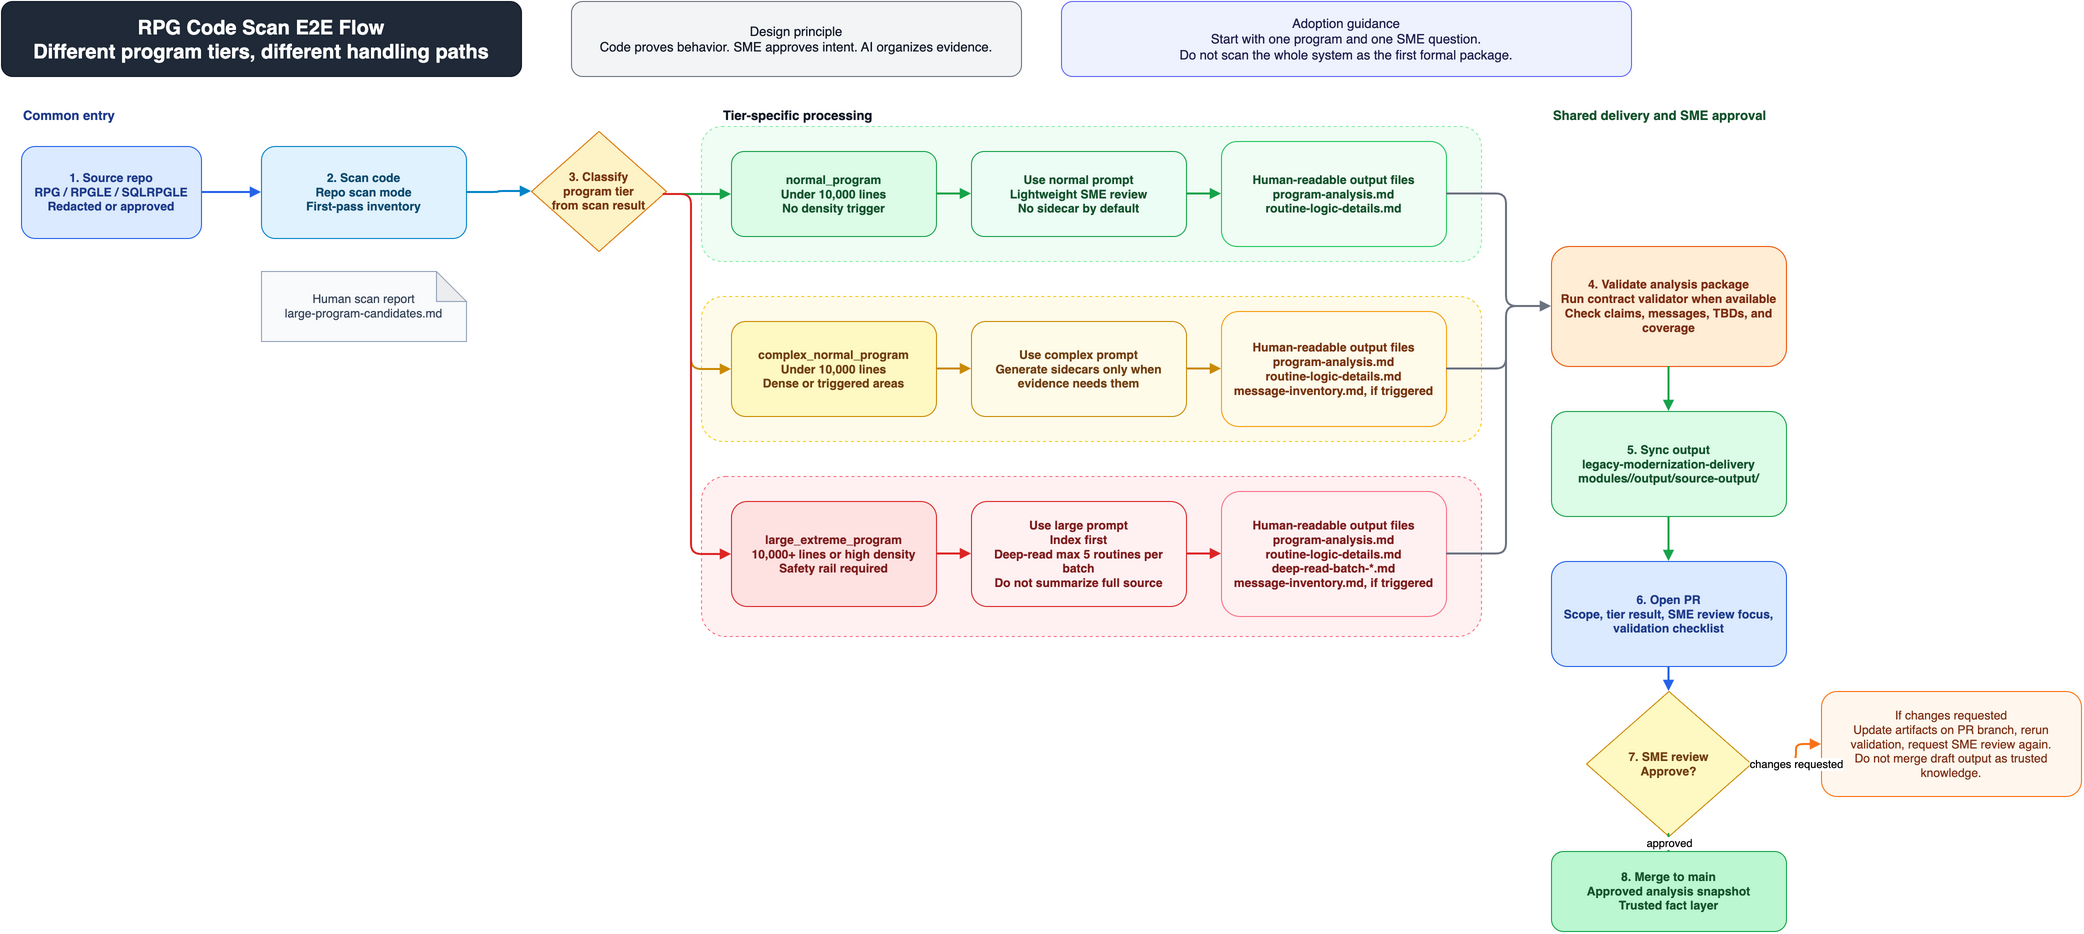

The diagram above was exported from draw.io. Its source (the exported page's mxGraphModel, read from the mxfile embedded in the PNG):
<mxGraphModel dx="2180" dy="980" grid="1" gridSize="10" guides="1" tooltips="1" connect="1" arrows="1" fold="1" page="1" pageScale="1" pageWidth="2180" pageHeight="980" math="0" shadow="0">
  <root>
    <mxCell id="0" />
    <mxCell id="1" parent="0" />
    <mxCell id="title" value="RPG Code Scan E2E Flow&#10;Different program tiers, different handling paths" style="rounded=1;whiteSpace=wrap;html=1;fillColor=#1f2937;strokeColor=#111827;fontColor=#ffffff;fontSize=20;fontStyle=1;spacing=12;" vertex="1" parent="1">
      <mxGeometry x="40" y="30" width="520" height="75" as="geometry" />
    </mxCell>
    <mxCell id="principle" value="Design principle&#10;Code proves behavior. SME approves intent. AI organizes evidence." style="rounded=1;whiteSpace=wrap;html=1;fillColor=#f3f4f6;strokeColor=#6b7280;fontColor=#111827;fontSize=13;spacing=10;" vertex="1" parent="1">
      <mxGeometry x="610" y="30" width="450" height="75" as="geometry" />
    </mxCell>
    <mxCell id="adoption" value="Adoption guidance&#10;Start with one program and one SME question.&#10;Do not scan the whole system as the first formal package." style="rounded=1;whiteSpace=wrap;html=1;fillColor=#eef2ff;strokeColor=#6366f1;fontColor=#1e1b4b;fontSize=13;spacing=10;" vertex="1" parent="1">
      <mxGeometry x="1100" y="30" width="570" height="75" as="geometry" />
    </mxCell>
    <mxCell id="common_label" value="Common entry" style="text;html=1;strokeColor=none;fillColor=none;fontColor=#1e3a8a;fontSize=13;fontStyle=1;align=left;" vertex="1" parent="1">
      <mxGeometry x="60" y="130" width="250" height="26" as="geometry" />
    </mxCell>
    <mxCell id="tier_label" value="Tier-specific processing" style="text;html=1;strokeColor=none;fillColor=none;fontColor=#111827;fontSize=13;fontStyle=1;align=left;" vertex="1" parent="1">
      <mxGeometry x="760" y="130" width="320" height="26" as="geometry" />
    </mxCell>
    <mxCell id="governance_label" value="Shared delivery and SME approval" style="text;html=1;strokeColor=none;fillColor=none;fontColor=#14532d;fontSize=13;fontStyle=1;align=left;" vertex="1" parent="1">
      <mxGeometry x="1590" y="130" width="360" height="26" as="geometry" />
    </mxCell>
    <mxCell id="normal_band" value="" style="rounded=1;whiteSpace=wrap;html=1;fillColor=#f0fdf4;strokeColor=#86efac;dashed=1;" vertex="1" parent="1">
      <mxGeometry x="740" y="155" width="780" height="135" as="geometry" />
    </mxCell>
    <mxCell id="complex_band" value="" style="rounded=1;whiteSpace=wrap;html=1;fillColor=#fffbeb;strokeColor=#facc15;dashed=1;" vertex="1" parent="1">
      <mxGeometry x="740" y="325" width="780" height="145" as="geometry" />
    </mxCell>
    <mxCell id="large_band" value="" style="rounded=1;whiteSpace=wrap;html=1;fillColor=#fff1f2;strokeColor=#fb7185;dashed=1;" vertex="1" parent="1">
      <mxGeometry x="740" y="505" width="780" height="160" as="geometry" />
    </mxCell>
    <mxCell id="source" value="1. Source repo&#10;RPG / RPGLE / SQLRPGLE&#10;Redacted or approved" style="rounded=1;whiteSpace=wrap;html=1;fillColor=#dbeafe;strokeColor=#2563eb;fontColor=#1e3a8a;fontStyle=1;spacing=8;" vertex="1" parent="1">
      <mxGeometry x="60" y="175" width="180" height="92" as="geometry" />
    </mxCell>
    <mxCell id="scan" value="2. Scan code&#10;Repo scan mode&#10;First-pass inventory" style="rounded=1;whiteSpace=wrap;html=1;fillColor=#e0f2fe;strokeColor=#0284c7;fontColor=#0c4a6e;fontStyle=1;spacing=8;" vertex="1" parent="1">
      <mxGeometry x="300" y="175" width="205" height="92" as="geometry" />
    </mxCell>
    <mxCell id="classify" value="3. Classify&#10;program tier&#10;from scan result" style="rhombus;whiteSpace=wrap;html=1;fillColor=#fef3c7;strokeColor=#d97706;fontColor=#78350f;fontStyle=1;spacing=8;" vertex="1" parent="1">
      <mxGeometry x="570" y="160" width="135" height="120" as="geometry" />
    </mxCell>
    <mxCell id="scan_doc" value="Human scan report&#10;large-program-candidates.md" style="shape=note;whiteSpace=wrap;html=1;backgroundOutline=1;darkOpacity=0.05;fillColor=#f8fafc;strokeColor=#94a3b8;fontColor=#334155;fontSize=12;spacing=8;" vertex="1" parent="1">
      <mxGeometry x="300" y="300" width="205" height="70" as="geometry" />
    </mxCell>
    <mxCell id="normal_tier" value="normal_program&#10;Under 10,000 lines&#10;No density trigger" style="rounded=1;whiteSpace=wrap;html=1;fillColor=#dcfce7;strokeColor=#16a34a;fontColor=#14532d;fontStyle=1;spacing=8;" vertex="1" parent="1">
      <mxGeometry x="770" y="180" width="205" height="85" as="geometry" />
    </mxCell>
    <mxCell id="normal_action" value="Use normal prompt&#10;Lightweight SME review&#10;No sidecar by default" style="rounded=1;whiteSpace=wrap;html=1;fillColor=#ecfdf5;strokeColor=#16a34a;fontColor=#14532d;fontStyle=1;spacing=8;" vertex="1" parent="1">
      <mxGeometry x="1010" y="180" width="215" height="85" as="geometry" />
    </mxCell>
    <mxCell id="normal_files" value="Human-readable output files&#10;program-analysis.md&#10;routine-logic-details.md" style="rounded=1;whiteSpace=wrap;html=1;fillColor=#f0fdf4;strokeColor=#22c55e;fontColor=#14532d;fontSize=12;fontStyle=1;spacing=8;" vertex="1" parent="1">
      <mxGeometry x="1260" y="170" width="225" height="105" as="geometry" />
    </mxCell>
    <mxCell id="complex_tier" value="complex_normal_program&#10;Under 10,000 lines&#10;Dense or triggered areas" style="rounded=1;whiteSpace=wrap;html=1;fillColor=#fef9c3;strokeColor=#ca8a04;fontColor=#713f12;fontStyle=1;spacing=8;" vertex="1" parent="1">
      <mxGeometry x="770" y="350" width="205" height="95" as="geometry" />
    </mxCell>
    <mxCell id="complex_action" value="Use complex prompt&#10;Generate sidecars only when evidence needs them" style="rounded=1;whiteSpace=wrap;html=1;fillColor=#fefce8;strokeColor=#ca8a04;fontColor=#713f12;fontStyle=1;spacing=8;" vertex="1" parent="1">
      <mxGeometry x="1010" y="350" width="215" height="95" as="geometry" />
    </mxCell>
    <mxCell id="complex_files" value="Human-readable output files&#10;program-analysis.md&#10;routine-logic-details.md&#10;message-inventory.md, if triggered" style="rounded=1;whiteSpace=wrap;html=1;fillColor=#fffbeb;strokeColor=#f59e0b;fontColor=#78350f;fontSize=12;fontStyle=1;spacing=8;" vertex="1" parent="1">
      <mxGeometry x="1260" y="340" width="225" height="115" as="geometry" />
    </mxCell>
    <mxCell id="large_tier" value="large_extreme_program&#10;10,000+ lines or high density&#10;Safety rail required" style="rounded=1;whiteSpace=wrap;html=1;fillColor=#fee2e2;strokeColor=#dc2626;fontColor=#7f1d1d;fontStyle=1;spacing=8;" vertex="1" parent="1">
      <mxGeometry x="770" y="530" width="205" height="105" as="geometry" />
    </mxCell>
    <mxCell id="large_action" value="Use large prompt&#10;Index first&#10;Deep-read max 5 routines per batch&#10;Do not summarize full source" style="rounded=1;whiteSpace=wrap;html=1;fillColor=#fff1f2;strokeColor=#dc2626;fontColor=#7f1d1d;fontStyle=1;spacing=8;" vertex="1" parent="1">
      <mxGeometry x="1010" y="530" width="215" height="105" as="geometry" />
    </mxCell>
    <mxCell id="large_files" value="Human-readable output files&#10;program-analysis.md&#10;routine-logic-details.md&#10;deep-read-batch-*.md&#10;message-inventory.md, if triggered" style="rounded=1;whiteSpace=wrap;html=1;fillColor=#fff1f2;strokeColor=#fb7185;fontColor=#7f1d1d;fontSize=12;fontStyle=1;spacing=8;" vertex="1" parent="1">
      <mxGeometry x="1260" y="520" width="225" height="125" as="geometry" />
    </mxCell>
    <mxCell id="validate" value="4. Validate analysis package&#10;Run contract validator when available&#10;Check claims, messages, TBDs, and coverage" style="rounded=1;whiteSpace=wrap;html=1;fillColor=#ffedd5;strokeColor=#ea580c;fontColor=#7c2d12;fontStyle=1;spacing=8;" vertex="1" parent="1">
      <mxGeometry x="1590" y="275" width="235" height="120" as="geometry" />
    </mxCell>
    <mxCell id="sync" value="5. Sync output&#10;legacy-modernization-delivery&#10;modules/&lt;CAP-ID&gt;/output/source-output/" style="rounded=1;whiteSpace=wrap;html=1;fillColor=#dcfce7;strokeColor=#16a34a;fontColor=#14532d;fontStyle=1;spacing=8;" vertex="1" parent="1">
      <mxGeometry x="1590" y="440" width="235" height="105" as="geometry" />
    </mxCell>
    <mxCell id="pr" value="6. Open PR&#10;Scope, tier result, SME review focus, validation checklist" style="rounded=1;whiteSpace=wrap;html=1;fillColor=#dbeafe;strokeColor=#2563eb;fontColor=#1e3a8a;fontStyle=1;spacing=8;" vertex="1" parent="1">
      <mxGeometry x="1590" y="590" width="235" height="105" as="geometry" />
    </mxCell>
    <mxCell id="review" value="7. SME review&#10;Approve?" style="rhombus;whiteSpace=wrap;html=1;fillColor=#fef9c3;strokeColor=#ca8a04;fontColor=#713f12;fontStyle=1;spacing=8;" vertex="1" parent="1">
      <mxGeometry x="1625" y="720" width="165" height="145" as="geometry" />
    </mxCell>
    <mxCell id="merge" value="8. Merge to main&#10;Approved analysis snapshot&#10;Trusted fact layer" style="rounded=1;whiteSpace=wrap;html=1;fillColor=#bbf7d0;strokeColor=#16a34a;fontColor=#14532d;fontStyle=1;spacing=8;" vertex="1" parent="1">
      <mxGeometry x="1590" y="880" width="235" height="80" as="geometry" />
    </mxCell>
    <mxCell id="changes" value="If changes requested&#10;Update artifacts on PR branch, rerun validation, request SME review again.&#10;Do not merge draft output as trusted knowledge." style="rounded=1;whiteSpace=wrap;html=1;fillColor=#fff7ed;strokeColor=#f97316;fontColor=#7c2d12;fontSize=12;spacing=8;" vertex="1" parent="1">
      <mxGeometry x="1860" y="720" width="260" height="105" as="geometry" />
    </mxCell>
    <mxCell id="e_source_scan" value="" style="edgeStyle=orthogonalEdgeStyle;rounded=1;orthogonalLoop=1;jettySize=auto;html=1;endArrow=block;strokeColor=#2563eb;strokeWidth=2;" edge="1" parent="1" source="source" target="scan">
      <mxGeometry relative="1" as="geometry" />
    </mxCell>
    <mxCell id="e_scan_classify" value="" style="edgeStyle=orthogonalEdgeStyle;rounded=1;orthogonalLoop=1;jettySize=auto;html=1;endArrow=block;strokeColor=#0284c7;strokeWidth=2;" edge="1" parent="1" source="scan" target="classify">
      <mxGeometry relative="1" as="geometry" />
    </mxCell>
    <mxCell id="e_classify_normal" value="" style="edgeStyle=orthogonalEdgeStyle;rounded=1;orthogonalLoop=1;jettySize=auto;html=1;endArrow=block;strokeColor=#16a34a;strokeWidth=2;" edge="1" parent="1" source="classify" target="normal_tier">
      <mxGeometry relative="1" as="geometry">
        <Array as="points">
          <mxPoint x="730" y="223" />
        </Array>
      </mxGeometry>
    </mxCell>
    <mxCell id="e_classify_complex" value="" style="edgeStyle=orthogonalEdgeStyle;rounded=1;orthogonalLoop=1;jettySize=auto;html=1;endArrow=block;strokeColor=#ca8a04;strokeWidth=2;" edge="1" parent="1" source="classify" target="complex_tier">
      <mxGeometry relative="1" as="geometry">
        <Array as="points">
          <mxPoint x="730" y="223" />
          <mxPoint x="730" y="398" />
        </Array>
      </mxGeometry>
    </mxCell>
    <mxCell id="e_classify_large" value="" style="edgeStyle=orthogonalEdgeStyle;rounded=1;orthogonalLoop=1;jettySize=auto;html=1;endArrow=block;strokeColor=#dc2626;strokeWidth=2;" edge="1" parent="1" source="classify" target="large_tier">
      <mxGeometry relative="1" as="geometry">
        <Array as="points">
          <mxPoint x="730" y="223" />
          <mxPoint x="730" y="583" />
        </Array>
      </mxGeometry>
    </mxCell>
    <mxCell id="e_normal_action" value="" style="edgeStyle=orthogonalEdgeStyle;rounded=1;orthogonalLoop=1;jettySize=auto;html=1;endArrow=block;strokeColor=#16a34a;strokeWidth=2;" edge="1" parent="1" source="normal_tier" target="normal_action">
      <mxGeometry relative="1" as="geometry" />
    </mxCell>
    <mxCell id="e_normal_files" value="" style="edgeStyle=orthogonalEdgeStyle;rounded=1;orthogonalLoop=1;jettySize=auto;html=1;endArrow=block;strokeColor=#16a34a;strokeWidth=2;" edge="1" parent="1" source="normal_action" target="normal_files">
      <mxGeometry relative="1" as="geometry" />
    </mxCell>
    <mxCell id="e_complex_action" value="" style="edgeStyle=orthogonalEdgeStyle;rounded=1;orthogonalLoop=1;jettySize=auto;html=1;endArrow=block;strokeColor=#ca8a04;strokeWidth=2;" edge="1" parent="1" source="complex_tier" target="complex_action">
      <mxGeometry relative="1" as="geometry" />
    </mxCell>
    <mxCell id="e_complex_files" value="" style="edgeStyle=orthogonalEdgeStyle;rounded=1;orthogonalLoop=1;jettySize=auto;html=1;endArrow=block;strokeColor=#ca8a04;strokeWidth=2;" edge="1" parent="1" source="complex_action" target="complex_files">
      <mxGeometry relative="1" as="geometry" />
    </mxCell>
    <mxCell id="e_large_action" value="" style="edgeStyle=orthogonalEdgeStyle;rounded=1;orthogonalLoop=1;jettySize=auto;html=1;endArrow=block;strokeColor=#dc2626;strokeWidth=2;" edge="1" parent="1" source="large_tier" target="large_action">
      <mxGeometry relative="1" as="geometry" />
    </mxCell>
    <mxCell id="e_large_files" value="" style="edgeStyle=orthogonalEdgeStyle;rounded=1;orthogonalLoop=1;jettySize=auto;html=1;endArrow=block;strokeColor=#dc2626;strokeWidth=2;" edge="1" parent="1" source="large_action" target="large_files">
      <mxGeometry relative="1" as="geometry" />
    </mxCell>
    <mxCell id="e_normal_validate" value="" style="edgeStyle=orthogonalEdgeStyle;rounded=1;orthogonalLoop=1;jettySize=auto;html=1;endArrow=block;strokeColor=#6b7280;strokeWidth=2;" edge="1" parent="1" source="normal_files" target="validate">
      <mxGeometry relative="1" as="geometry">
        <Array as="points">
          <mxPoint x="1545" y="223" />
          <mxPoint x="1545" y="335" />
        </Array>
      </mxGeometry>
    </mxCell>
    <mxCell id="e_complex_validate" value="" style="edgeStyle=orthogonalEdgeStyle;rounded=1;orthogonalLoop=1;jettySize=auto;html=1;endArrow=block;strokeColor=#6b7280;strokeWidth=2;" edge="1" parent="1" source="complex_files" target="validate">
      <mxGeometry relative="1" as="geometry">
        <Array as="points">
          <mxPoint x="1545" y="398" />
          <mxPoint x="1545" y="335" />
        </Array>
      </mxGeometry>
    </mxCell>
    <mxCell id="e_large_validate" value="" style="edgeStyle=orthogonalEdgeStyle;rounded=1;orthogonalLoop=1;jettySize=auto;html=1;endArrow=block;strokeColor=#6b7280;strokeWidth=2;" edge="1" parent="1" source="large_files" target="validate">
      <mxGeometry relative="1" as="geometry">
        <Array as="points">
          <mxPoint x="1545" y="583" />
          <mxPoint x="1545" y="335" />
        </Array>
      </mxGeometry>
    </mxCell>
    <mxCell id="e_validate_sync" value="" style="edgeStyle=orthogonalEdgeStyle;rounded=1;orthogonalLoop=1;jettySize=auto;html=1;endArrow=block;strokeColor=#16a34a;strokeWidth=2;" edge="1" parent="1" source="validate" target="sync">
      <mxGeometry relative="1" as="geometry" />
    </mxCell>
    <mxCell id="e_sync_pr" value="" style="edgeStyle=orthogonalEdgeStyle;rounded=1;orthogonalLoop=1;jettySize=auto;html=1;endArrow=block;strokeColor=#16a34a;strokeWidth=2;" edge="1" parent="1" source="sync" target="pr">
      <mxGeometry relative="1" as="geometry" />
    </mxCell>
    <mxCell id="e_pr_review" value="" style="edgeStyle=orthogonalEdgeStyle;rounded=1;orthogonalLoop=1;jettySize=auto;html=1;endArrow=block;strokeColor=#2563eb;strokeWidth=2;" edge="1" parent="1" source="pr" target="review">
      <mxGeometry relative="1" as="geometry" />
    </mxCell>
    <mxCell id="e_review_merge" value="approved" style="edgeStyle=orthogonalEdgeStyle;rounded=1;orthogonalLoop=1;jettySize=auto;html=1;endArrow=block;strokeColor=#16a34a;strokeWidth=2;fontSize=11;" edge="1" parent="1" source="review" target="merge">
      <mxGeometry relative="1" as="geometry" />
    </mxCell>
    <mxCell id="e_review_changes" value="changes requested" style="edgeStyle=orthogonalEdgeStyle;rounded=1;orthogonalLoop=1;jettySize=auto;html=1;endArrow=block;strokeColor=#f97316;strokeWidth=2;fontSize=11;" edge="1" parent="1" source="review" target="changes">
      <mxGeometry relative="1" as="geometry">
        <Array as="points">
          <mxPoint x="1835" y="792" />
          <mxPoint x="1835" y="773" />
        </Array>
      </mxGeometry>
    </mxCell>
  </root>
</mxGraphModel>